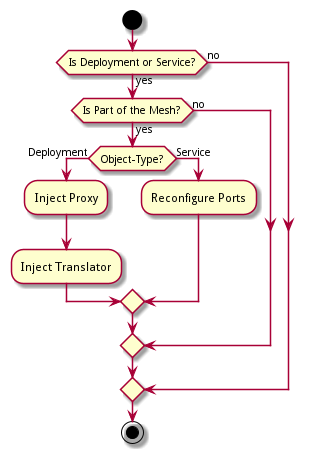

The diagram above was rendered by PlantUML. Its source (embedded in the PNG):
@startuml
skinparam backgroundcolor transparent

start

if (Is Deployment or Service?) then (yes)
    if (Is Part of the Mesh?) then (yes)
        if (Object-Type?) then (Deployment)
            :Inject Proxy;
            :Inject Translator;
        else (Service)
            :Reconfigure Ports;
        endif
    else (no)
    endif
else (no)
endif

stop
@enduml